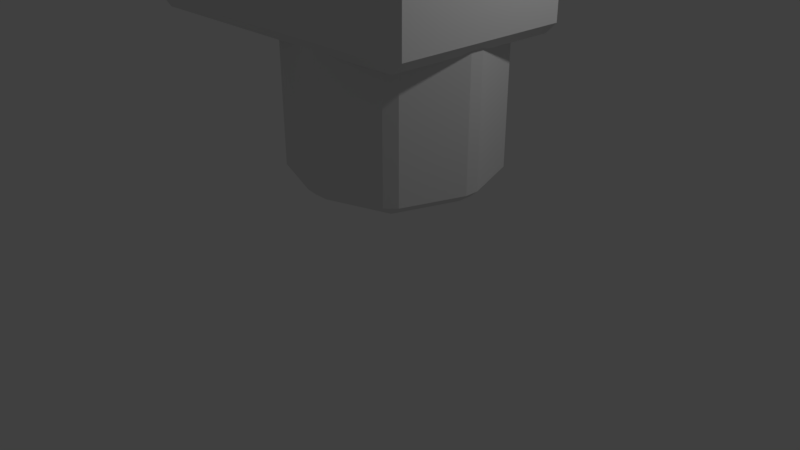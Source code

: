 # Source: bomb_top.blend  (saved by Blender 2.79.0; exported with 4.5.12 LTS)
import bpy
from mathutils import Matrix  # noqa: F401  (used for matrix-valued properties, if any)

bpy.ops.wm.read_factory_settings(use_empty=True)
scene = bpy.context.scene
scene.name = 'Scene'

# ---- collections
col_collection_1 = bpy.data.collections.new('Collection 1'); scene.collection.children.link(col_collection_1)

# ---- world
world_world = bpy.data.worlds.new('World'); scene.world = world_world
world_world.color = (0.05088, 0.05088, 0.05088)
world_world.use_sun_shadow = False
world_world.sun_shadow_jitter_overblur = 0.0
world_world.cycles.sampling_method = 'MANUAL'

# ---- cameras
cam_camera = bpy.data.cameras.new('Camera')
cam_camera.clip_end = 100.0
cam_camera.lens = 35.0
cam_camera.sensor_width = 32.0
cam_camera.sensor_height = 18.0
cam_camera.ortho_scale = 7.314
cam_camera.dof.focus_distance = 0.0
cam_camera.dof.aperture_fstop = 128.0

# ---- lights
light_lamp = bpy.data.lights.new('Lamp', 'POINT')
light_lamp.transmission_factor = 0.0
light_lamp.cutoff_distance = 30.0
light_lamp.energy = 100.0
light_lamp.shadow_buffer_clip_start = 1.001
light_lamp.shadow_soft_size = 0.1
light_lamp.shadow_maximum_resolution = 0.006
light_lamp.use_absolute_resolution = True

# ---- meshes
me_cubo_002 = bpy.data.meshes.new('Cubo.002')
me_cubo_002.from_pydata([(-1.991, -0.9, -1.0), (-1.923, -1.0, -0.9), (-2.043, -0.9, -0.9122), (-1.045, -0.9, 1.006), (-0.9381, -1.0, 0.9957), (-0.9, -0.9, 1.096), (-2.043, 0.9, -0.9122), (-1.923, 1.0, -0.9), (-1.991, 0.9, -1.0), (-0.9, 0.9, 1.096), (-0.9381, 1.0, 0.9957), (-1.045, 0.9, 1.006), (1.0, -0.9, -0.9), (0.9, -1.0, -0.9), (0.9, -0.9, -1.0), (1.1, -0.9, 1.086), (0.9, -0.9, 1.09), (0.9, -1.0, 0.9896), (1.1, -1.0, 0.9863), (0.9, 1.0, -0.9), (1.0, 0.9, -0.9), (0.9, 0.9, -1.0), (0.9, 0.9, 1.09), (1.1, 0.9, 1.086), (1.1, 1.0, 0.9863), (0.9, 1.0, 0.9896), (-1.501, -0.9, 0.08951), (-1.594, -0.9, -0.08778), (-1.486, -1.0, -0.1), (-1.384, -1.0, 0.1), (-1.045, 0.1, 1.006), (-1.045, -0.1, 1.006), (-0.9, -0.1, 1.096), (-0.9, 0.1, 1.096), (-1.594, 0.9, -0.08778), (-1.501, 0.9, 0.08951), (-1.384, 1.0, 0.1), (-1.486, 1.0, -0.1), (-2.043, -0.1, -0.9122), (-2.043, 0.1, -0.9122), (-1.991, 0.1, -1.0), (-1.991, -0.1, -1.0), (-0.1255, 1.0, 0.9957), (-0.1, 0.9, 1.096), (0.09999, 0.9, 1.095), (0.07946, 1.0, 0.9947), (0.9, 1.0, -0.1), (0.9, 1.0, 0.1), (1.0, 0.9, 0.1), (1.0, 0.9, -0.1), (-0.622, 1.0, -0.9), (-0.4147, 1.0, -0.9), (-0.4457, 0.9, -1.0), (-0.6457, 0.9, -1.0), (1.1, 0.1, 1.086), (0.9, 0.1, 1.09), (0.9, -0.1, 1.09), (1.1, -0.1, 1.086), (1.0, -0.9, -0.1), (1.0, -0.9, 0.1), (0.9, -1.0, 0.1), (0.9, -1.0, -0.1), (1.0, 0.1, -0.9), (1.0, -0.1, -0.9), (0.9, -0.1, -1.0), (0.9, 0.1, -1.0), (-0.1255, -1.0, 0.9957), (0.07946, -1.0, 0.9947), (0.09999, -0.9, 1.095), (-0.1, -0.9, 1.096), (-0.4147, -1.0, -0.9), (-0.622, -1.0, -0.9), (-0.6457, -0.9, -1.0), (-0.4457, -0.9, -1.0), (-0.1, -0.1, 1.096), (0.09999, -0.1, 1.095), (0.09999, 0.1, 1.095), (-0.1, 0.1, 1.096), (-0.4457, 0.1, -1.0), (-0.4457, -0.1, -1.0), (-0.6457, -0.1, -1.0), (-0.6457, 0.1, -1.0), (-0.1965, -1.0, -0.1), (-0.1419, -1.0, 0.1), (-0.3492, -1.0, 0.1), (-0.4038, -1.0, -0.1), (1.0, 0.1, -0.1), (1.0, 0.1, 0.1), (1.0, -0.1, 0.1), (1.0, -0.1, -0.1), (-0.1965, 1.0, -0.1), (-0.4038, 1.0, -0.1), (-0.3492, 1.0, 0.1), (-0.1419, 1.0, 0.1), (-1.594, 0.1, -0.08778), (-1.594, -0.1, -0.08778), (-1.501, -0.1, 0.08951), (-1.501, 0.1, 0.08951), (0.6, 0.9, 1.09), (0.5904, 1.0, 0.9896), (0.3895, 1.0, 0.991), (0.4, 0.9, 1.091), (0.9, -0.6, 1.09), (1.1, -0.6, 1.086), (1.1, -0.4, 1.086), (0.9, -0.4, 1.09), (1.0, 0.9, 0.3185), (0.9, 1.0, 0.3185), (0.9, 1.0, 0.5185), (1.1, 1.0, 0.6237), (1.079, 0.9, 0.4801), (1.1, 0.4, 1.086), (1.1, 0.6, 1.086), (0.9, 0.6, 1.09), (0.9, 0.4, 1.09), (0.9, -1.0, 0.3185), (1.0, -0.9, 0.3185), (1.079, -0.9, 0.4801), (1.1, -1.0, 0.6237), (0.9, -1.0, 0.5185), (0.4, -0.9, 1.091), (0.3895, -1.0, 0.991), (0.5904, -1.0, 0.9896), (0.6, -0.9, 1.09), (0.4, -0.1, 1.091), (0.6, -0.1, 1.09), (0.6, 0.1, 1.09), (0.4, 0.1, 1.091), (0.09999, -0.6, 1.095), (0.09999, -0.4, 1.095), (-0.1, -0.5, 1.096), (0.09999, 0.4, 1.095), (0.09999, 0.6, 1.095), (-0.1, 0.5, 1.096), (-0.06319, -1.0, 0.3885), (-0.01469, -1.0, 0.5836), (-0.2334, -1.0, 0.5243), (0.4812, -1.0, 0.1), (0.2786, -1.0, 0.1), (0.3636, -1.0, -0.1), (1.0, 0.1, 0.3185), (1.079, 0.1, 0.4801), (1.079, -0.1, 0.4801), (1.0, -0.1, 0.3185), (1.0, 0.6, 0.1), (1.0, 0.4, 0.1), (1.0, 0.5, -0.1), (1.0, -0.4, 0.1), (1.0, -0.6, 0.1), (1.0, -0.5, -0.1), (-0.06319, 1.0, 0.3885), (-0.2334, 1.0, 0.5243), (-0.01469, 1.0, 0.5836), (0.2786, 1.0, 0.1), (0.4812, 1.0, 0.1), (0.3636, 1.0, -0.1), (0.5168, 1.0, 0.3185), (0.3167, 1.0, 0.334), (0.3428, 1.0, 0.5323), (0.5425, 1.0, 0.5185), (1.079, -0.6, 0.4801), (1.0, -0.6, 0.3185), (1.0, -0.4, 0.3185), (1.079, -0.4, 0.4801), (1.0, 0.4, 0.3185), (1.0, 0.6, 0.3185), (1.079, 0.6, 0.4801), (1.079, 0.4, 0.4801), (0.3167, -1.0, 0.334), (0.5168, -1.0, 0.3185), (0.5425, -1.0, 0.5185), (0.3428, -1.0, 0.5323), (0.4, 0.6, 1.091), (0.4, 0.4, 1.091), (0.6, 0.4, 1.09), (0.6, 0.6, 1.09), (0.4, -0.4, 1.091), (0.4, -0.6, 1.091), (0.6, -0.6, 1.09), (0.6, -0.4, 1.09), (1.36, -0.9, 1.078), (1.36, -1.0, 0.9779), (1.46, -0.9, 0.9748), (1.36, 1.0, 0.9779), (1.36, 0.9, 1.078), (1.46, 0.9, 0.9748), (1.36, -0.1, 1.078), (1.46, -0.1, 0.9748), (1.46, 0.1, 0.9748), (1.36, 0.1, 1.078), (1.36, -0.4, 1.078), (1.36, -0.6, 1.078), (1.46, -0.6, 0.9748), (1.46, -0.4, 0.9748), (1.36, 1.0, 0.8267), (1.46, 0.9, 0.878), (1.381, 0.9, 0.7163), (1.36, 0.4, 1.078), (1.46, 0.4, 0.9748), (1.46, 0.6, 0.9748), (1.36, 0.6, 1.078), (1.36, -1.0, 0.8267), (1.381, -0.9, 0.7163), (1.46, -0.9, 0.878), (1.46, 0.1, 0.878), (1.46, -0.1, 0.878), (1.381, -0.1, 0.7163), (1.381, 0.1, 0.7163), (1.381, -0.6, 0.7163), (1.381, -0.4, 0.7163), (1.46, -0.4, 0.878), (1.46, -0.6, 0.878), (1.46, 0.4, 0.878), (1.381, 0.4, 0.7163), (1.381, 0.6, 0.7163), (1.46, 0.6, 0.878), (-0.5812, -0.6705, -2.196), (-0.5705, -0.7518, -2.13), (-0.6563, -0.659, -2.13), (-0.6563, -0.659, -0.9253), (-0.5705, -0.7518, -0.9253), (-0.5812, -0.6705, -0.8584), (-0.6563, 0.659, -2.13), (-0.5705, 0.7518, -2.13), (-0.5812, 0.6705, -2.196), (-0.5812, 0.6705, -0.8584), (-0.5705, 0.7518, -0.9253), (-0.6563, 0.659, -0.9253), (0.7329, -0.659, -2.13), (0.647, -0.7518, -2.13), (0.6578, -0.6705, -2.196), (0.6578, -0.6705, -0.8584), (0.647, -0.7518, -0.9253), (0.7329, -0.659, -0.9253), (0.647, 0.7518, -2.13), (0.7329, 0.659, -2.13), (0.6578, 0.6705, -2.196), (0.6578, 0.6705, -0.8584), (0.7329, 0.659, -0.9253), (0.647, 0.7518, -0.9253), (-0.6563, -0.659, -1.461), (-0.6563, -0.659, -1.594), (-0.5705, -0.7518, -1.594), (-0.5705, -0.7518, -1.461), (-0.8502, 0.06855, -0.9253), (-0.8502, -0.06855, -0.9253), (-0.7775, -0.07275, -0.8584), (-0.7775, 0.07275, -0.8584), (-0.6563, 0.659, -1.594), (-0.6563, 0.659, -1.461), (-0.5705, 0.7518, -1.461), (-0.5705, 0.7518, -1.594), (-0.8502, -0.06855, -2.13), (-0.8502, 0.06855, -2.13), (-0.7775, 0.07275, -2.196), (-0.7775, -0.07275, -2.196), (0.1016, 0.9612, -0.9253), (-0.02505, 0.9612, -0.9253), (-0.02892, 0.8825, -0.8584), (0.1055, 0.8825, -0.8584), (0.647, 0.7518, -1.594), (0.647, 0.7518, -1.461), (0.7329, 0.659, -1.461), (0.7329, 0.659, -1.594), (-0.02505, 0.9612, -2.13), (0.1016, 0.9612, -2.13), (0.1055, 0.8825, -2.196), (-0.02892, 0.8825, -2.196), (0.9268, -0.06855, -0.9253), (0.9268, 0.06855, -0.9253), (0.854, 0.07275, -0.8584), (0.854, -0.07275, -0.8584), (0.7329, -0.659, -1.594), (0.7329, -0.659, -1.461), (0.647, -0.7518, -1.461), (0.647, -0.7518, -1.594), (0.9268, 0.06855, -2.13), (0.9268, -0.06855, -2.13), (0.854, -0.07275, -2.196), (0.854, 0.07275, -2.196), (-0.02505, -0.9612, -0.9253), (0.1016, -0.9612, -0.9253), (0.1055, -0.8825, -0.8584), (-0.02892, -0.8825, -0.8584), (0.1016, -0.9612, -2.13), (-0.02505, -0.9612, -2.13), (-0.02892, -0.8825, -2.196), (0.1055, -0.8825, -2.196), (-0.02892, 0.07275, -0.8584), (-0.02892, -0.07275, -0.8584), (0.1055, -0.07275, -0.8584), (0.1055, 0.07275, -0.8584), (0.1055, 0.07275, -2.196), (0.1055, -0.07275, -2.196), (-0.02892, -0.07275, -2.196), (-0.02892, 0.07275, -2.196), (-0.02505, -0.9612, -1.594), (0.1016, -0.9612, -1.594), (0.1016, -0.9612, -1.461), (-0.02505, -0.9612, -1.461), (0.9268, -0.06855, -1.594), (0.9268, 0.06855, -1.594), (0.9268, 0.06855, -1.461), (0.9268, -0.06855, -1.461), (0.1016, 0.9612, -1.594), (-0.02505, 0.9612, -1.594), (-0.02505, 0.9612, -1.461), (0.1016, 0.9612, -1.461), (-0.8502, 0.06855, -1.594), (-0.8502, -0.06855, -1.594), (-0.8502, -0.06855, -1.461), (-0.8502, 0.06855, -1.461)], [], [(77, 133, 43, 9, 33), (113, 22, 98, 175), (16, 102, 178, 123), (66, 4, 29, 84, 136), (90, 155, 46, 19, 51), (30, 11, 35, 97), (3, 31, 96, 26), (168, 134, 83, 138), (106, 165, 144, 48), (89, 149, 58, 12, 63), (27, 95, 38, 2), (94, 34, 6, 39), (73, 79, 64, 14), (143, 162, 147, 88), (69, 130, 74, 32, 5), (78, 52, 21, 65), (150, 157, 153, 93), (120, 177, 128, 68), (40, 8, 53, 81), (61, 139, 82, 70, 13), (55, 114, 174, 126), (85, 28, 1, 71), (37, 91, 50, 7), (10, 42, 151, 92, 36), (166, 110, 196, 214), (172, 101, 44, 132), (23, 112, 200, 184), (164, 140, 87, 145), (117, 160, 208, 202), (17, 122, 170, 119), (156, 107, 47, 154), (141, 167, 213, 207), (105, 56, 125, 179), (161, 116, 59, 148), (103, 15, 180, 191), (127, 173, 131, 76), (176, 124, 75, 129), (57, 104, 190, 186), (99, 25, 108, 159), (121, 67, 135, 171), (18, 118, 201, 181), (111, 54, 189, 197), (198, 188, 204, 212), (185, 199, 215, 195), (187, 193, 210, 205), (45, 100, 158, 152), (192, 182, 203, 211), (115, 169, 137, 60), (163, 142, 206, 209), (49, 146, 86, 62, 20), (109, 24, 183, 194), (0, 1, 2), (3, 4, 5), (6, 7, 8), (9, 10, 11), (12, 13, 14), (15, 16, 17, 18), (19, 20, 21), (22, 23, 24, 25), (26, 27, 28, 29), (30, 31, 32, 33), (34, 35, 36, 37), (38, 39, 40, 41), (42, 43, 44, 45), (46, 47, 48, 49), (50, 51, 52, 53), (54, 55, 56, 57), (58, 59, 60, 61), (62, 63, 64, 65), (66, 67, 68, 69), (70, 71, 72, 73), (74, 75, 76, 77), (78, 79, 80, 81), (82, 83, 84, 85), (86, 87, 88, 89), (90, 91, 92, 93), (94, 95, 96, 97), (98, 99, 100, 101), (102, 103, 104, 105), (106, 107, 108, 109, 110), (111, 112, 113, 114), (115, 116, 117, 118, 119), (120, 121, 122, 123), (124, 125, 126, 127), (128, 129, 130), (131, 132, 133), (134, 135, 136), (137, 138, 139), (140, 141, 142, 143), (144, 145, 146), (147, 148, 149), (150, 151, 152), (153, 154, 155), (156, 157, 158, 159), (160, 161, 162, 163), (164, 165, 166, 167), (168, 169, 170, 171), (172, 173, 174, 175), (176, 177, 178, 179), (180, 181, 182), (183, 184, 185), (186, 187, 188, 189), (190, 191, 192, 193), (194, 195, 196), (197, 198, 199, 200), (201, 202, 203), (204, 205, 206, 207), (208, 209, 210, 211), (212, 213, 214, 215), (29, 4, 3, 26), (33, 9, 11, 30), (37, 7, 6, 34), (41, 0, 2, 38), (98, 22, 25, 99), (49, 20, 19, 46), (53, 8, 7, 50), (102, 16, 15, 103), (61, 13, 12, 58), (65, 21, 20, 62), (69, 5, 4, 66), (73, 14, 13, 70), (1, 28, 27, 2), (5, 32, 31, 3), (10, 36, 35, 11), (8, 40, 39, 6), (9, 43, 42, 10), (106, 48, 47, 107), (21, 52, 51, 19), (114, 55, 54, 111), (115, 60, 59, 116), (14, 64, 63, 12), (120, 68, 67, 121), (0, 72, 71, 1), (77, 33, 32, 74), (127, 76, 75, 124), (130, 69, 68, 128), (133, 77, 76, 131), (78, 65, 64, 79), (40, 81, 80, 41), (79, 73, 72, 80), (52, 78, 81, 53), (85, 71, 70, 82), (136, 84, 83, 134), (139, 61, 60, 137), (28, 85, 84, 29), (89, 63, 62, 86), (143, 88, 87, 140), (146, 49, 48, 144), (149, 89, 88, 147), (90, 51, 50, 91), (150, 93, 92, 151), (91, 37, 36, 92), (155, 90, 93, 153), (94, 39, 38, 95), (30, 97, 96, 31), (95, 27, 26, 96), (34, 94, 97, 35), (44, 101, 100, 45), (56, 105, 104, 57), (24, 109, 108, 25), (22, 113, 112, 23), (17, 119, 118, 18), (16, 123, 122, 17), (55, 126, 125, 56), (74, 130, 129, 75), (43, 133, 132, 44), (66, 136, 135, 67), (82, 139, 138, 83), (163, 209, 208, 160), (86, 146, 145, 87), (58, 149, 148, 59), (45, 152, 151, 42), (46, 155, 154, 47), (156, 154, 153, 157), (99, 159, 158, 100), (157, 150, 152, 158), (107, 156, 159, 108), (161, 148, 147, 162), (189, 54, 57, 186), (162, 143, 142, 163), (116, 161, 160, 117), (164, 145, 144, 165), (103, 191, 190, 104), (165, 106, 110, 166), (140, 164, 167, 141), (168, 138, 137, 169), (121, 171, 170, 122), (169, 115, 119, 170), (134, 168, 171, 135), (172, 132, 131, 173), (113, 175, 174, 114), (173, 127, 126, 174), (101, 172, 175, 98), (176, 129, 128, 177), (105, 179, 178, 102), (177, 120, 123, 178), (124, 176, 179, 125), (191, 180, 182, 192), (197, 189, 188, 198), (186, 190, 193, 187), (185, 195, 194, 183), (184, 200, 199, 185), (181, 201, 203, 182), (187, 205, 204, 188), (192, 211, 210, 193), (209, 206, 205, 210), (202, 208, 211, 203), (198, 212, 215, 199), (214, 196, 195, 215), (207, 213, 212, 204), (201, 118, 117, 202), (180, 15, 18, 181), (109, 194, 196, 110), (213, 167, 166, 214), (23, 184, 183, 24), (141, 207, 206, 142), (200, 112, 111, 197), (0, 41, 80, 72), (288, 258, 225, 247), (270, 237, 259, 291), (231, 271, 290, 282), (280, 220, 243, 299), (304, 260, 234, 265), (244, 227, 249, 311), (219, 245, 310, 240), (268, 233, 273, 303), (256, 239, 261, 307), (300, 272, 228, 277), (241, 309, 252, 218), (308, 248, 222, 253), (287, 293, 278, 230), (263, 301, 276, 235), (283, 289, 246, 221), (292, 266, 236, 279), (232, 281, 298, 274), (254, 224, 267, 295), (275, 297, 284, 229), (238, 269, 302, 262), (296, 242, 217, 285), (251, 305, 264, 223), (226, 257, 306, 250), (216, 217, 218), (219, 220, 221), (222, 223, 224), (225, 226, 227), (228, 229, 230), (231, 232, 233), (234, 235, 236), (237, 238, 239), (240, 241, 242, 243), (244, 245, 246, 247), (248, 249, 250, 251), (252, 253, 254, 255), (256, 257, 258, 259), (260, 261, 262, 263), (264, 265, 266, 267), (268, 269, 270, 271), (272, 273, 274, 275), (276, 277, 278, 279), (280, 281, 282, 283), (284, 285, 286, 287), (288, 289, 290, 291), (292, 293, 294, 295), (296, 297, 298, 299), (300, 301, 302, 303), (304, 305, 306, 307), (308, 309, 310, 311), (243, 220, 219, 240), (247, 225, 227, 244), (251, 223, 222, 248), (255, 216, 218, 252), (259, 237, 239, 256), (263, 235, 234, 260), (267, 224, 223, 264), (271, 231, 233, 268), (275, 229, 228, 272), (279, 236, 235, 276), (283, 221, 220, 280), (287, 230, 229, 284), (217, 242, 241, 218), (221, 246, 245, 219), (226, 250, 249, 227), (224, 254, 253, 222), (225, 258, 257, 226), (238, 262, 261, 239), (236, 266, 265, 234), (237, 270, 269, 238), (232, 274, 273, 233), (230, 278, 277, 228), (231, 282, 281, 232), (216, 286, 285, 217), (288, 247, 246, 289), (270, 291, 290, 271), (289, 283, 282, 290), (258, 288, 291, 259), (292, 279, 278, 293), (254, 295, 294, 255), (293, 287, 286, 294), (266, 292, 295, 267), (296, 285, 284, 297), (280, 299, 298, 281), (297, 275, 274, 298), (242, 296, 299, 243), (300, 277, 276, 301), (268, 303, 302, 269), (301, 263, 262, 302), (272, 300, 303, 273), (304, 265, 264, 305), (256, 307, 306, 257), (305, 251, 250, 306), (260, 304, 307, 261), (308, 253, 252, 309), (244, 311, 310, 245), (309, 241, 240, 310), (248, 308, 311, 249), (216, 255, 294, 286)])
me_cubo_002.use_remesh_preserve_volume = False
me_cubo_002.use_remesh_preserve_attributes = False
me_cubo_002.use_mirror_vertex_groups = False
me_cubo_002.update()

# ---- objects
ob_lamp = bpy.data.objects.new('Lamp', light_lamp)
ob_camera = bpy.data.objects.new('Camera', cam_camera)
ob_cubo_002 = bpy.data.objects.new('Cubo.002', me_cubo_002)

# ---- transforms, parenting, visibility, modifiers, constraints
ob_lamp.location = (4.076, 1.005, 5.904)
ob_lamp.rotation_euler = (0.6503, 0.05522, 1.866)
ob_lamp.lock_rotations_4d = False
ob_lamp.empty_display_type = 'ARROWS'
ob_lamp.color = (0.0, 0.0, 0.0, 0.0)
ob_lamp.lineart.crease_threshold = 0.0
ob_camera.location = (7.481, -6.508, 5.344)
ob_camera.rotation_euler = (1.109, 0.0, 0.8149)
ob_camera.lock_rotations_4d = False
ob_camera.empty_display_type = 'ARROWS'
ob_camera.color = (0.0, 0.0, 0.0, 0.0)
ob_camera.display_type = 'WIRE'
ob_camera.lineart.crease_threshold = 0.0
ob_cubo_002.location = (0.44, 0.0, 4.342)
ob_cubo_002.scale = (1.375, 1.27, 1.375)
ob_cubo_002.lineart.crease_threshold = 0.0

# ---- collection membership
col_collection_1.objects.link(ob_lamp)
col_collection_1.objects.link(ob_camera)
col_collection_1.objects.link(ob_cubo_002)

# ---- scene / render settings (as saved in the file)
scene.camera = ob_camera
scene.frame_start = 1; scene.frame_end = 250; scene.frame_set(1)
scene.render.engine = 'BLENDER_EEVEE_NEXT'
scene.render.resolution_percentage = 50
scene.render.dither_intensity = 0.0
scene.cycles.use_denoising = False
scene.cycles.samples = 128
scene.cycles.sampling_pattern = 'TABULATED_SOBOL'
scene.cycles.use_adaptive_sampling = False
scene.cycles.use_light_tree = False
scene.cycles.blur_glossy = 0.0
scene.cycles.sample_clamp_indirect = 0.0
scene.view_settings.view_transform = 'Standard'
bpy.context.view_layer.update()
